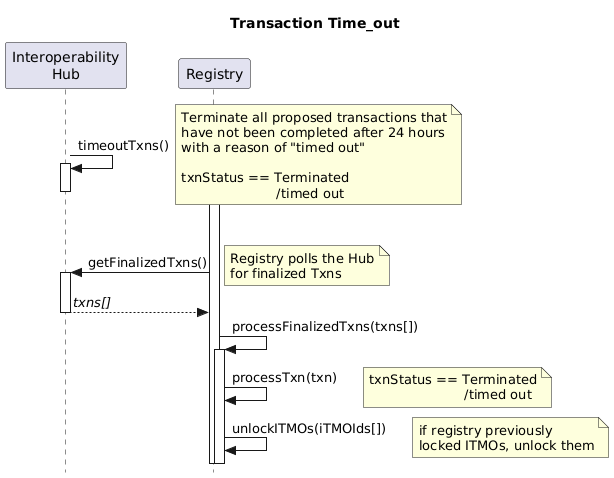

The diagram above was rendered by PlantUML. Its source (embedded in the PNG):
@startuml TxnTime_out_Sequence

title Transaction Time_out

skinparam style strictuml

participant "Interoperability\nHub" as Hub
participant "Registry" as Reg

Hub -> Hub++: timeoutTxns()
note right: Terminate all proposed transactions that\nhave not been completed after 24 hours\nwith a reason of "timed out"\n\ntxnStatus == Terminated\n                       /timed out
deactivate Hub

activate Reg
Reg -> Hub++: getFinalizedTxns()
  note right: Registry polls the Hub\nfor finalized Txns
  
Reg <-- Hub: //txns[]//
deactivate Hub

Reg -> Reg: processFinalizedTxns(txns[])
activate Reg
Reg -> Reg: processTxn(txn)
note right: txnStatus == Terminated\n                       /timed out
Reg -> Reg: unlockITMOs(iTMOIds[])
note right: if registry previously\nlocked ITMOs, unlock them

@enduml